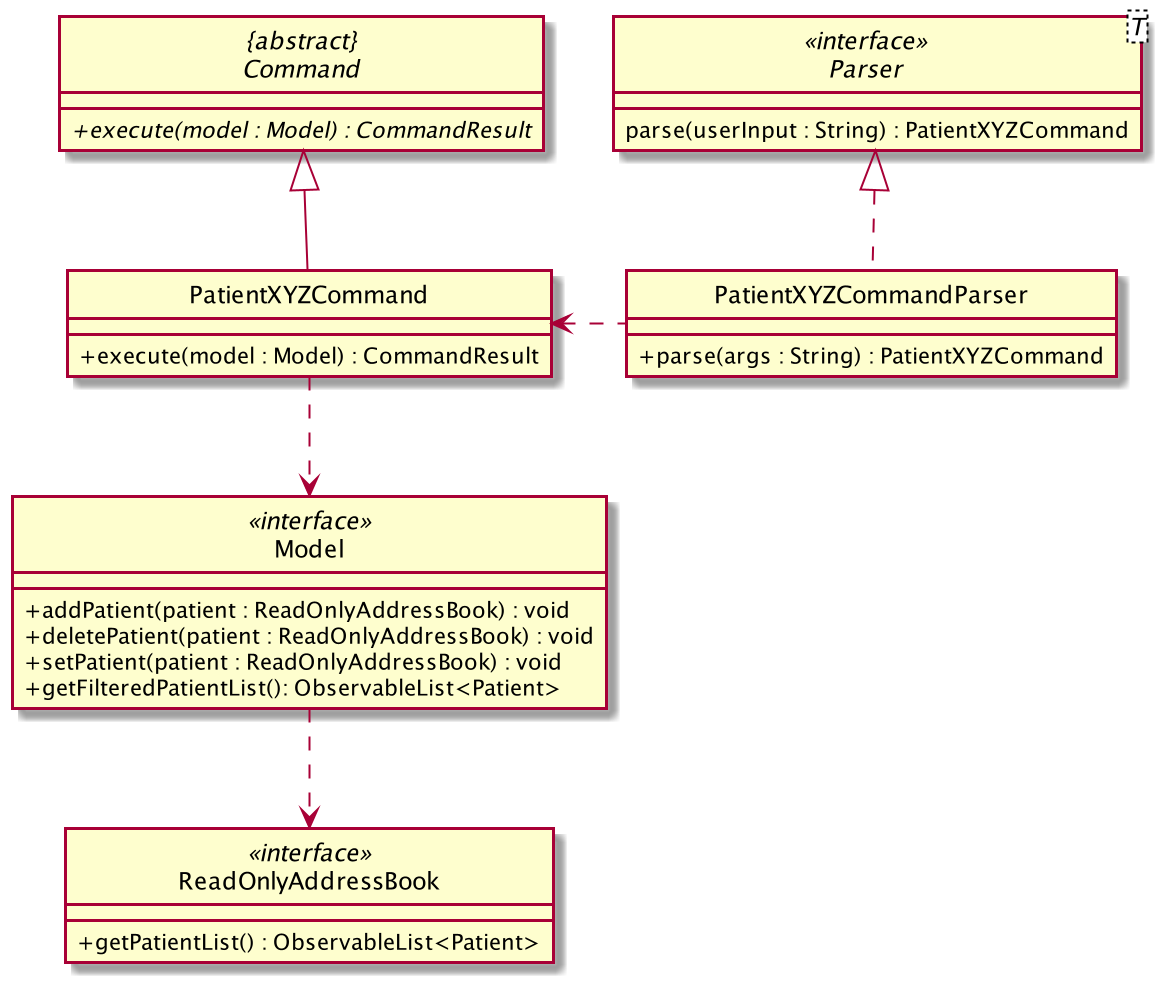

The diagram above was rendered by PlantUML. Its source (embedded in the PNG):
@startuml
skinparam backgroundColor #ffffff
skinparam classAttributeIconSize 0
hide circle

abstract class "{abstract}\nCommand" {
    + {abstract} execute(model : Model) : CommandResult
}

class Model <<interface>> {
    + addPatient(patient : ReadOnlyAddressBook) : void
    + deletePatient(patient : ReadOnlyAddressBook) : void
    + setPatient(patient : ReadOnlyAddressBook) : void
    + getFilteredPatientList(): ObservableList<Patient>
}

Model ..> ReadOnlyAddressBook

class ReadOnlyAddressBook <<interface>> {
    + getPatientList() : ObservableList<Patient>
}

class PatientXYZCommand {
    + execute(model : Model) : CommandResult
}

class PatientXYZCommandParser implements Parser {
    + parse(args : String) : PatientXYZCommand
}

interface Parser<T> <<interface>> {
    parse(userInput : String) : PatientXYZCommand
}

class PatientXYZCommand

PatientXYZCommand <..left PatientXYZCommandParser
PatientXYZCommand ..> Model
PatientXYZCommand --up|> "{abstract}\nCommand"
@enduml